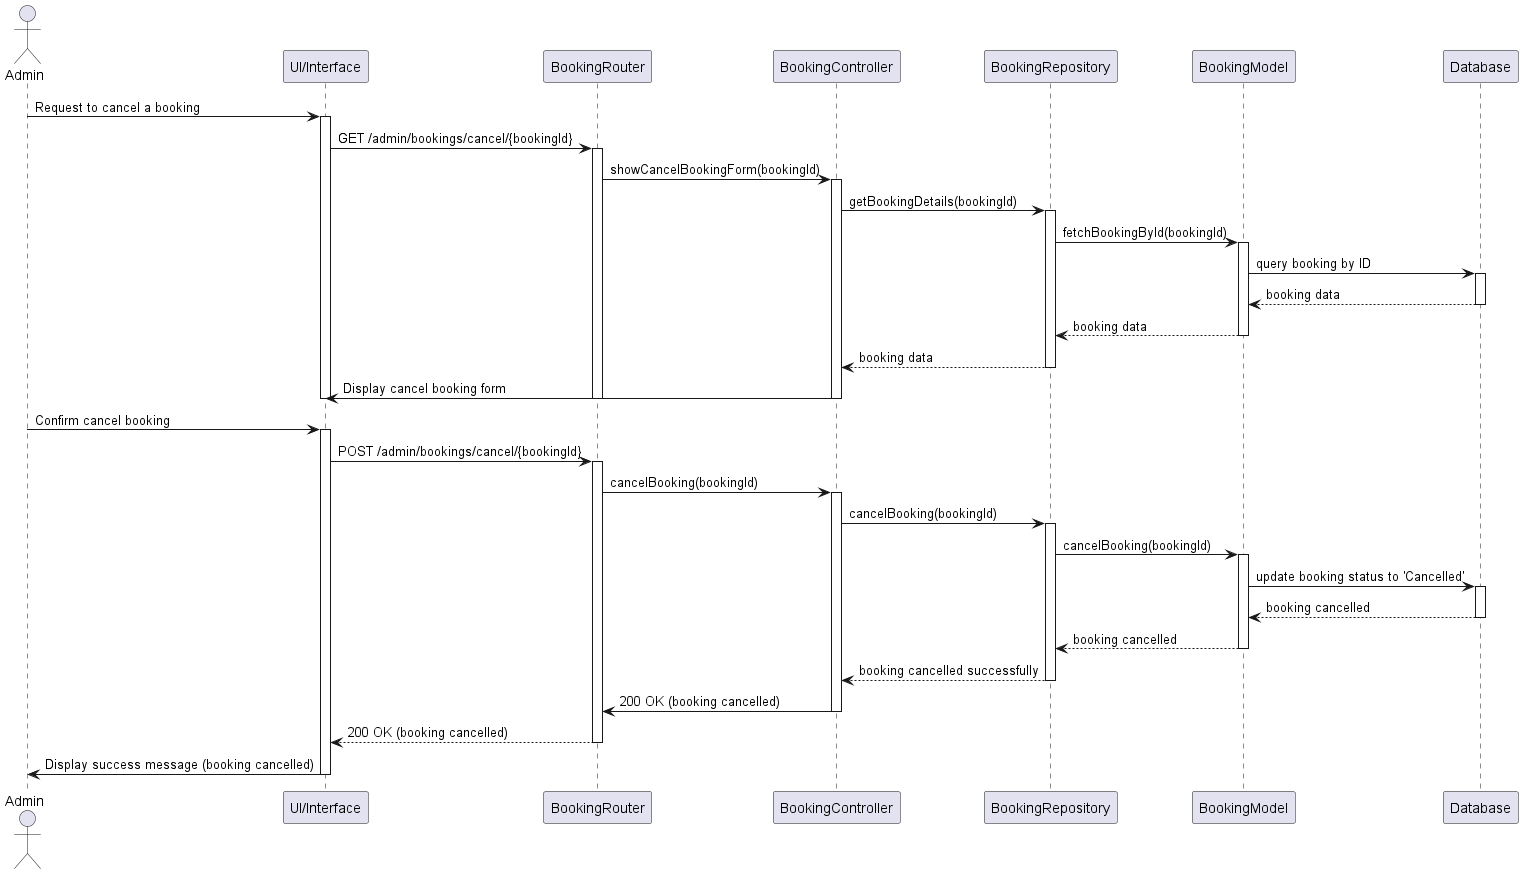

The diagram above was rendered by PlantUML. Its source (embedded in the PNG):
@startuml
actor Admin
participant "UI/Interface" as UI
participant "BookingRouter" as Router
participant "BookingController" as Controller
participant "BookingRepository" as Repository
participant "BookingModel" as BookingModel
participant "Database" as DB

Admin -> UI: Request to cancel a booking
activate UI
UI -> Router: GET /admin/bookings/cancel/{bookingId}
activate Router
Router -> Controller: showCancelBookingForm(bookingId)
activate Controller
Controller -> Repository: getBookingDetails(bookingId)
activate Repository

Repository -> BookingModel: fetchBookingById(bookingId)
activate BookingModel
BookingModel -> DB: query booking by ID
activate DB
DB --> BookingModel: booking data
deactivate DB
BookingModel --> Repository: booking data
deactivate BookingModel
Repository --> Controller: booking data
deactivate Repository

Controller -> UI: Display cancel booking form
deactivate Controller
deactivate Router
deactivate UI

Admin -> UI: Confirm cancel booking
activate UI
UI -> Router: POST /admin/bookings/cancel/{bookingId}
activate Router
Router -> Controller: cancelBooking(bookingId)
activate Controller
Controller -> Repository: cancelBooking(bookingId)
activate Repository

Repository -> BookingModel: cancelBooking(bookingId)
activate BookingModel
BookingModel -> DB: update booking status to 'Cancelled'
activate DB
DB --> BookingModel: booking cancelled
deactivate DB
BookingModel --> Repository: booking cancelled
deactivate BookingModel
Repository --> Controller: booking cancelled successfully
deactivate Repository

Controller -> Router: 200 OK (booking cancelled)
deactivate Controller
Router --> UI: 200 OK (booking cancelled)
deactivate Router
UI -> Admin: Display success message (booking cancelled)
deactivate UI
@enduml